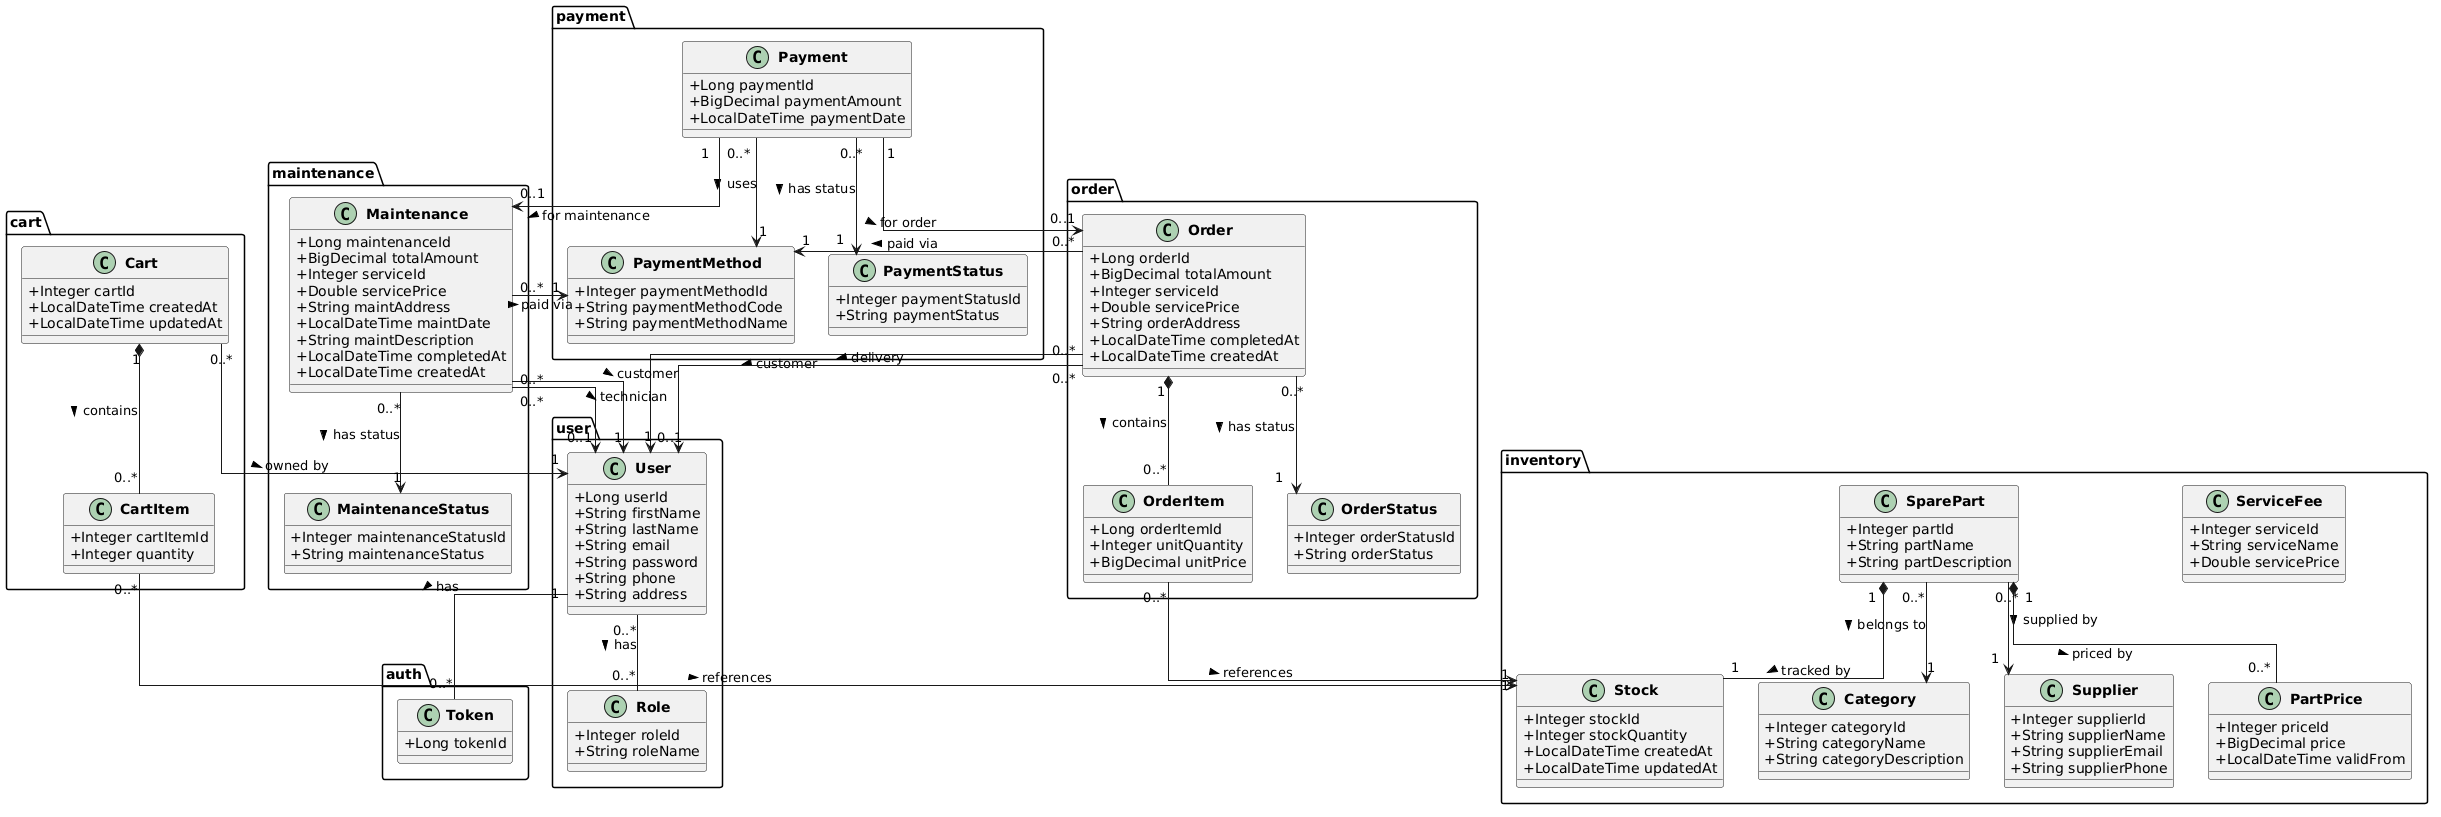

The diagram above was rendered by PlantUML. Its source (embedded in the PNG):
@startuml
skinparam classAttributeIconSize 0
skinparam classFontStyle bold
skinparam linetype ortho

package "user" {
    class User {
        +Long userId
        +String firstName
        +String lastName
        +String email
        +String password
        +String phone
        +String address
    }

    class Role {
        +Integer roleId
        +String roleName
    }
}

package "auth" {
    class Token {
        +Long tokenId
    }
}

package "inventory" {
    class Category {
        +Integer categoryId
        +String categoryName
        +String categoryDescription
    }

    class Supplier {
        +Integer supplierId
        +String supplierName
        +String supplierEmail
        +String supplierPhone
    }

    class SparePart {
        +Integer partId
        +String partName
        +String partDescription
    }

    class PartPrice {
        +Integer priceId
        +BigDecimal price
        +LocalDateTime validFrom
    }

    class Stock {
        +Integer stockId
        +Integer stockQuantity
        +LocalDateTime createdAt
        +LocalDateTime updatedAt
    }

    class ServiceFee {
        +Integer serviceId
        +String serviceName
        +Double servicePrice
    }
}

package "cart" {
    class Cart {
        +Integer cartId
        +LocalDateTime createdAt
        +LocalDateTime updatedAt
    }

    class CartItem {
        +Integer cartItemId
        +Integer quantity
    }
}

package "order" {
    class Order {
        +Long orderId
        +BigDecimal totalAmount
        +Integer serviceId
        +Double servicePrice
        +String orderAddress
        +LocalDateTime completedAt
        +LocalDateTime createdAt
    }

    class OrderItem {
        +Long orderItemId
        +Integer unitQuantity
        +BigDecimal unitPrice
    }

    class OrderStatus {
        +Integer orderStatusId
        +String orderStatus
    }
}

package "maintenance" {
    class Maintenance {
        +Long maintenanceId
        +BigDecimal totalAmount
        +Integer serviceId
        +Double servicePrice
        +String maintAddress
        +LocalDateTime maintDate
        +String maintDescription
        +LocalDateTime completedAt
        +LocalDateTime createdAt
    }

    class MaintenanceStatus {
        +Integer maintenanceStatusId
        +String maintenanceStatus
    }
}

package "payment" {
    class Payment {
        +Long paymentId
        +BigDecimal paymentAmount
        +LocalDateTime paymentDate
    }

    class PaymentMethod {
        +Integer paymentMethodId
        +String paymentMethodCode
        +String paymentMethodName
    }

    class PaymentStatus {
        +Integer paymentStatusId
        +String paymentStatus
    }
}

' ── user ──────────────────────────────────────────
User "1" -- "0..*" Token          : has >
User "0..*" -- "0..*" Role        : has >

' ── inventory ─────────────────────────────────────
SparePart "0..*" --> "1" Category       : belongs to >
SparePart "0..*" --> "1" Supplier       : supplied by >
SparePart "1" *-- "0..*" PartPrice      : priced by >
SparePart "1" *-- "1" Stock             : tracked by >

' ── cart ──────────────────────────────────────────
Cart "0..*" --> "1" User               : owned by >
Cart "1" *-- "0..*" CartItem           : contains >
CartItem "0..*" --> "1" Stock          : references >

' ── order ─────────────────────────────────────────
Order "0..*" --> "1" User              : customer >
Order "0..*" --> "0..1" User           : delivery >
Order "0..*" --> "1" PaymentMethod     : paid via >
Order "0..*" --> "1" OrderStatus       : has status >
Order "1" *-- "0..*" OrderItem         : contains >
OrderItem "0..*" --> "1" Stock         : references >

' ── maintenance ───────────────────────────────────
Maintenance "0..*" --> "1" User            : customer >
Maintenance "0..*" --> "0..1" User         : technician >
Maintenance "0..*" --> "1" PaymentMethod   : paid via >
Maintenance "0..*" --> "1" MaintenanceStatus : has status >

' ── payment ───────────────────────────────────────
Payment "0..*" --> "1" PaymentMethod   : uses >
Payment "0..*" --> "1" PaymentStatus   : has status >
Payment "1" --> "0..1" Order           : for order >
Payment "1" --> "0..1" Maintenance     : for maintenance >
@enduml